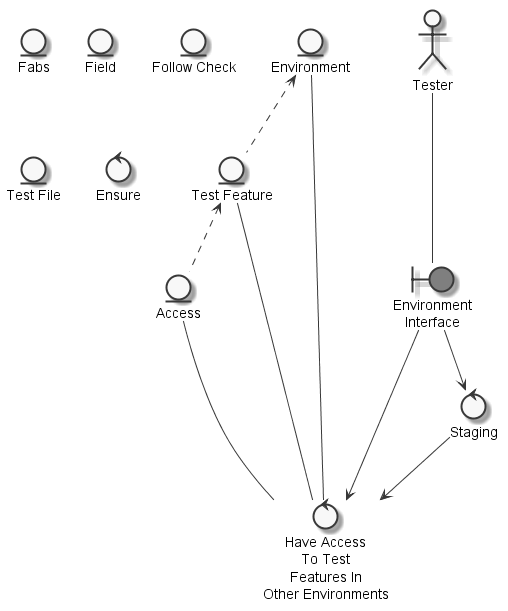

The diagram above was rendered by PlantUML. Its source (embedded in the PNG):
@startuml
	skinparam defaultTextAlignment center
	skinparam monochrome true

	entity "Access" as thingaccess
	entity "Environment" as thingotherenvironment
	entity "Fabs" as thingFABS
	entity "Field" as thingfield
	entity "Follow Check" as thingfollowcheck
	entity "Test Feature" as thingtestfeature
	entity "Test File" as thingtestfile
	actor "Tester" as actortester
	boundary "Environment\nInterface" as thingenvironmentinterface #grey
	control "Have Access\nTo Test\nFeatures In\nOther Environments" as controlhaveaccess
	control "Staging" as controlstagehaveaccess
	control "Ensure" as controlensure

	thingtestfeature <.. thingaccess
	thingotherenvironment <.. thingtestfeature
	actortester --- thingenvironmentinterface
	thingaccess --- controlhaveaccess
	thingtestfeature --- controlhaveaccess
	thingotherenvironment --- controlhaveaccess
	controlstagehaveaccess --> controlhaveaccess
	thingenvironmentinterface --> controlhaveaccess
	thingenvironmentinterface --> controlstagehaveaccess

@enduml